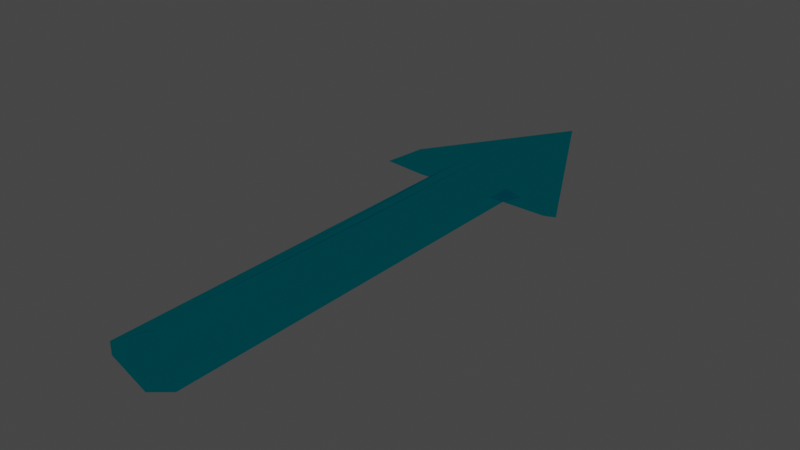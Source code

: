 # Source: ArrowMesh.blend  (saved by Blender 3.6.13; exported with 4.5.12 LTS)
import bpy
from mathutils import Matrix  # noqa: F401  (used for matrix-valued properties, if any)

bpy.ops.wm.read_factory_settings(use_empty=True)
scene = bpy.context.scene
scene.name = 'Scene'

# ---- collections
col_collection = bpy.data.collections.new('Collection'); scene.collection.children.link(col_collection)

# ---- materials (node trees are filled in below, after node groups)
mat_material = bpy.data.materials.new('Material')
mat_material.alpha_threshold = 0.0
mat_material.use_transparent_shadow = False
mat_material.roughness = 0.5
mat_material.line_color = (0.0, 0.0, 0.0, 1.0)

# ---- material node trees
mat_material.use_nodes = True; mat_material.node_tree.nodes.clear()
_N = mat_material.node_tree.nodes; _L = mat_material.node_tree.links
n0 = _N.new('ShaderNodeOutputMaterial'); n0.name = 'Material Output'; n0.location = (300, 300)
n1 = _N.new('ShaderNodeBsdfGlass'); n1.name = 'Glass BSDF'; n1.location = (-179, 271)
n1.distribution = 'BECKMANN'
n1.inputs[0].default_value = (0.0, 0.8411, 1.0, 1.0)
n1.inputs[2].default_value = 100.0
_L.new(n1.outputs[0], n0.inputs[0])
n0.is_active_output = True

# ---- world
world_world = bpy.data.worlds.new('World'); scene.world = world_world
world_world.use_nodes = True; world_world.node_tree.nodes.clear()
_N = world_world.node_tree.nodes; _L = world_world.node_tree.links
n0 = _N.new('ShaderNodeOutputWorld'); n0.name = 'World Output'; n0.location = (300, 300)
n1 = _N.new('ShaderNodeBackground'); n1.name = 'Background'; n1.location = (10, 300)
n1.inputs[0].default_value = (0.05088, 0.05088, 0.05088, 1.0)
_L.new(n1.outputs[0], n0.inputs[0])
n0.is_active_output = True
world_world.color = (0.05088, 0.05088, 0.05088)
world_world.use_sun_shadow = False
world_world.sun_shadow_jitter_overblur = 0.0

# ---- meshes
me_arrow = bpy.data.meshes.new('Arrow')
me_arrow.from_pydata([(-0.2098, 0.5131, -0.1909), (-0.1465, -3.843, -0.1909), (-0.2476, -3.843, 2.866e-08), (-0.2476, 0.6975, 2.866e-08), (-0.1465, 0.4037, -0.8006), (-0.06705, -4.025, -0.3919), (-0.2476, -4.025, 2.866e-08), (-0.06705, 0.3127, -0.392), (-9.459e-08, 0.1979, -1.072), (-8.765e-10, 2.22, 7.012e-09), (-8.765e-10, -4.025, 7.012e-09), (-3.514e-08, -4.025, -0.3919), (-3.515e-08, 0.3127, -0.392), (-0.2098, 0.5131, 0.1909), (-0.1465, -3.843, 0.1909), (-0.1465, 0.4037, 0.8006), (-0.06705, -4.025, 0.3919), (-0.06705, 0.3127, 0.392), (9.283e-08, 0.1979, 1.072), (3.338e-08, -4.025, 0.3919), (3.339e-08, 0.3127, 0.392), (0.2098, 0.5131, -0.1909), (0.1465, -3.843, -0.1909), (0.2476, -3.843, -1.463e-08), (0.2476, 0.6975, -1.463e-08), (0.1465, 0.4037, -0.8006), (0.06705, -4.025, -0.3919), (0.2476, -4.025, -1.463e-08), (0.06705, 0.3127, -0.392), (0.2098, 0.5131, 0.1909), (0.1465, -3.843, 0.1909), (0.1465, 0.4037, 0.8006), (0.06705, -4.025, 0.3919), (0.06705, 0.3127, 0.392)], [], [(2, 3, 4, 0, 1), (1, 0, 4, 3, 9, 8, 7, 5, 6, 2), (7, 8, 12), (7, 12, 11, 5), (5, 11, 10, 6), (2, 14, 13, 15, 3), (14, 2, 6, 16, 17, 18, 9, 3, 15, 13), (17, 20, 18), (17, 16, 19, 20), (16, 6, 10, 19), (23, 22, 21, 25, 24), (22, 23, 27, 26, 28, 8, 9, 24, 25, 21), (28, 12, 8), (28, 26, 11, 12), (26, 27, 10, 11), (23, 24, 31, 29, 30), (30, 29, 31, 24, 9, 18, 33, 32, 27, 23), (33, 18, 20), (33, 20, 19, 32), (32, 19, 10, 27)])
_uv = me_arrow.uv_layers.new(name='UVMap')
_uv.uv.foreach_set('vector', [0.375, 0.75, 0.0, 0.0, 0.0, 0.0, 0.625, 0.5, 0.625, 0.75, 0.625, 0.75, 0.625, 0.5, 0.0, 0.0, 0.0, 0.0, 0.0, 0.0, 0.0, 0.0, 0.0, 0.0, 0.0, 0.0, 0.0, 0.0, 0.375, 0.75, 0.0, 0.0, 0.0, 0.0, 0.0, 0.0, 0.0, 0.0, 0.0, 0.0, 0.0, 0.0, 0.0, 0.0, 0.0, 0.0, 0.0, 0.0, 0.0, 0.0, 0.0, 0.0, 0.375, 0.75, 0.625, 0.75, 0.625, 0.5, 0.0, 0.0, 0.0, 0.0, 0.625, 0.75, 0.375, 0.75, 0.0, 0.0, 0.0, 0.0, 0.0, 0.0, 0.0, 0.0, 0.0, 0.0, 0.0, 0.0, 0.0, 0.0, 0.625, 0.5, 0.0, 0.0, 0.0, 0.0, 0.0, 0.0, 0.0, 0.0, 0.0, 0.0, 0.0, 0.0, 0.0, 0.0, 0.0, 0.0, 0.0, 0.0, 0.0, 0.0, 0.0, 0.0, 0.375, 0.75, 0.625, 0.75, 0.625, 0.5, 0.0, 0.0, 0.0, 0.0, 0.625, 0.75, 0.375, 0.75, 0.0, 0.0, 0.0, 0.0, 0.0, 0.0, 0.0, 0.0, 0.0, 0.0, 0.0, 0.0, 0.0, 0.0, 0.625, 0.5, 0.0, 0.0, 0.0, 0.0, 0.0, 0.0, 0.0, 0.0, 0.0, 0.0, 0.0, 0.0, 0.0, 0.0, 0.0, 0.0, 0.0, 0.0, 0.0, 0.0, 0.0, 0.0, 0.375, 0.75, 0.0, 0.0, 0.0, 0.0, 0.625, 0.5, 0.625, 0.75, 0.625, 0.75, 0.625, 0.5, 0.0, 0.0, 0.0, 0.0, 0.0, 0.0, 0.0, 0.0, 0.0, 0.0, 0.0, 0.0, 0.0, 0.0, 0.375, 0.75, 0.0, 0.0, 0.0, 0.0, 0.0, 0.0, 0.0, 0.0, 0.0, 0.0, 0.0, 0.0, 0.0, 0.0, 0.0, 0.0, 0.0, 0.0, 0.0, 0.0, 0.0, 0.0])
me_arrow.materials.append(mat_material)
me_arrow.use_mirror_vertex_groups = False
me_arrow.update()

# ---- objects
ob_arrow = bpy.data.objects.new('Arrow', me_arrow)

# ---- transforms, parenting, visibility, modifiers, constraints
ob_arrow.location = (0.0, 0.0, 0.0)
ob_arrow.rotation_euler = (-0.0, -1.571, 0.0)
ob_arrow.lock_rotations_4d = False
ob_arrow.empty_display_type = 'ARROWS'
ob_arrow.lineart.crease_threshold = 0.0

# ---- collection membership
col_collection.objects.link(ob_arrow)

# ---- scene / render settings (as saved in the file)
scene.frame_start = 1; scene.frame_end = 250; scene.frame_set(1)
scene.render.engine = 'BLENDER_EEVEE_NEXT'
scene.cycles.sampling_pattern = 'TABULATED_SOBOL'
scene.view_settings.view_transform = 'Filmic'
bpy.context.view_layer.update()

# ---- added for rendering (the .blend has no active camera and no usable light): camera, sun
cam_auto = bpy.data.cameras.new('AutoCamera')
cam_auto.lens = 50.0
cam_auto.sensor_width = 36.0
cam_auto.clip_end = 1000.0
ob_auto_camera = bpy.data.objects.new('AutoCamera', cam_auto)
scene.collection.objects.link(ob_auto_camera)
ob_auto_camera.location = (6.12545, -8.25301, 4.90036)
ob_auto_camera.rotation_euler = (1.09748, -7.21219e-08, 0.694738)
scene.camera = ob_auto_camera
light_auto_sun = bpy.data.lights.new('AutoSun', 'SUN')
light_auto_sun.energy = 3.0
light_auto_sun.angle = 0.0523599
ob_auto_sun = bpy.data.objects.new('AutoSun', light_auto_sun)
scene.collection.objects.link(ob_auto_sun)
ob_auto_sun.rotation_euler = (0.872665, 0.174533, 0.523599)
bpy.context.view_layer.update()
